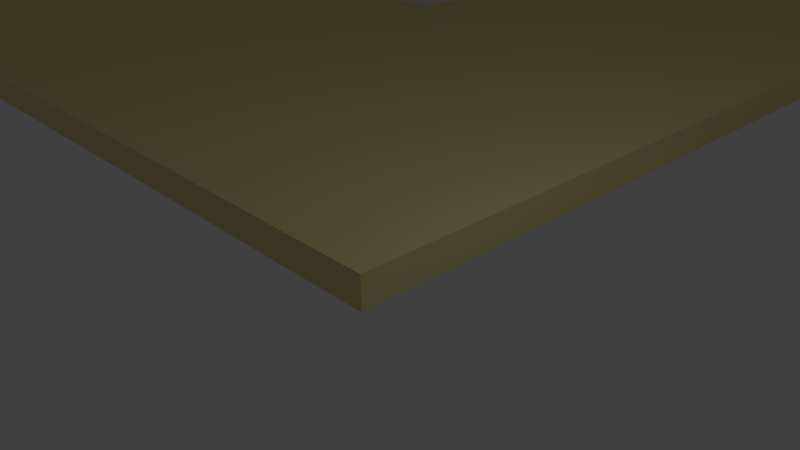 # Source: PlataformaEscala.blend  (saved by Blender 2.79.0; exported with 4.5.12 LTS)
import bpy
from mathutils import Matrix  # noqa: F401  (used for matrix-valued properties, if any)

bpy.ops.wm.read_factory_settings(use_empty=True)
scene = bpy.context.scene
scene.name = 'Scene'

# ---- collections
col_collection_1 = bpy.data.collections.new('Collection 1'); scene.collection.children.link(col_collection_1)

# ---- materials (node trees are filled in below, after node groups)
mat_material_002 = bpy.data.materials.new('Material.002')
mat_material_002.alpha_threshold = 0.0
mat_material_002.use_transparent_shadow = False
mat_material_002.diffuse_color = (0.8, 0.7137, 0.3148, 1.0)
mat_material_002.roughness = 0.5
mat_material_004 = bpy.data.materials.new('Material.004')
mat_material_004.alpha_threshold = 0.0
mat_material_004.use_transparent_shadow = False
mat_material_004.diffuse_color = (0.3993, 0.8, 0.8, 1.0)
mat_material_004.roughness = 0.5
mat_material_003 = bpy.data.materials.new('Material.003')
mat_material_003.alpha_threshold = 0.0
mat_material_003.use_transparent_shadow = False
mat_material_003.diffuse_color = (0.8, 0.2822, 0.2949, 1.0)
mat_material_003.roughness = 0.5
mat_material_001 = bpy.data.materials.new('Material.001')
mat_material_001.alpha_threshold = 0.0
mat_material_001.use_transparent_shadow = False
mat_material_001.diffuse_color = (0.8, 0.7137, 0.3148, 1.0)
mat_material_001.roughness = 0.5

# ---- material node trees

# ---- world
world_world = bpy.data.worlds.new('World'); scene.world = world_world
world_world.color = (0.05088, 0.05088, 0.05088)
world_world.use_sun_shadow = False
world_world.sun_shadow_jitter_overblur = 0.0
world_world.cycles.sampling_method = 'MANUAL'

# ---- cameras
cam_camera = bpy.data.cameras.new('Camera')
cam_camera.clip_end = 100.0
cam_camera.lens = 35.0
cam_camera.sensor_width = 32.0
cam_camera.sensor_height = 18.0
cam_camera.ortho_scale = 7.314
cam_camera.dof.focus_distance = 0.0
cam_camera.dof.aperture_fstop = 128.0

# ---- lights
light_lamp = bpy.data.lights.new('Lamp', 'POINT')
light_lamp.transmission_factor = 0.0
light_lamp.cutoff_distance = 30.0
light_lamp.energy = 100.0
light_lamp.shadow_buffer_clip_start = 1.001
light_lamp.shadow_soft_size = 0.1
light_lamp.shadow_maximum_resolution = 0.006
light_lamp.use_absolute_resolution = True

# ---- meshes
me_cylinder_002 = bpy.data.meshes.new('Cylinder.002')
me_cylinder_002.from_pydata([(0.0, 10.0, -0.5), (0.0, 10.0, 0.5), (3.09, 9.511, -0.5), (3.09, 9.511, 0.5), (5.878, 8.09, -0.5), (5.878, 8.09, 0.5), (8.09, 5.878, -0.5), (8.09, 5.878, 0.5), (9.511, 3.09, -0.5), (9.511, 3.09, 0.5), (10.0, -4.371e-07, -0.5), (10.0, -4.371e-07, 0.5), (9.511, -3.09, -0.5), (9.511, -3.09, 0.5), (8.09, -5.878, -0.5), (8.09, -5.878, 0.5), (5.878, -8.09, -0.5), (5.878, -8.09, 0.5), (3.09, -9.511, -0.5), (3.09, -9.511, 0.5), (-3.258e-06, -10.0, -0.5), (-3.258e-06, -10.0, 0.5), (-3.09, -9.511, -0.5), (-3.09, -9.511, 0.5), (-5.878, -8.09, -0.5), (-5.878, -8.09, 0.5), (-8.09, -5.878, -0.5), (-8.09, -5.878, 0.5), (-9.511, -3.09, -0.5), (-9.511, -3.09, 0.5), (-10.0, 9.656e-06, -0.5), (-10.0, 9.656e-06, 0.5), (-9.511, 3.09, -0.5), (-9.511, 3.09, 0.5), (-8.09, 5.878, -0.5), (-8.09, 5.878, 0.5), (-5.878, 8.09, -0.5), (-5.878, 8.09, 0.5), (-3.09, 9.511, -0.5), (-3.09, 9.511, 0.5), (2.951, 9.082, 0.5), (3.763e-08, 9.549, 0.5), (5.613, 7.725, 0.5), (7.725, 5.613, 0.5), (9.082, 2.951, 0.5), (9.549, -2.905e-07, 0.5), (9.082, -2.951, 0.5), (7.725, -5.613, 0.5), (5.613, -7.725, 0.5), (2.951, -9.082, 0.5), (-3.074e-06, -9.549, 0.5), (-2.951, -9.082, 0.5), (-5.613, -7.725, 0.5), (-7.725, -5.613, 0.5), (-9.082, -2.951, 0.5), (-9.549, 9.347e-06, 0.5), (-9.082, 2.951, 0.5), (-7.725, 5.613, 0.5), (-5.613, 7.725, 0.5), (-2.951, 9.082, 0.5), (2.951, 9.082, -0.2076), (3.939e-08, 9.549, -0.2076), (5.613, 7.725, -0.2076), (7.725, 5.613, -0.2076), (9.082, 2.951, -0.2076), (9.549, -2.905e-07, -0.2076), (9.082, -2.951, -0.2076), (7.725, -5.613, -0.2076), (5.613, -7.725, -0.2076), (2.951, -9.082, -0.2076), (-3.072e-06, -9.549, -0.2076), (-2.951, -9.082, -0.2076), (-5.613, -7.725, -0.2076), (-7.725, -5.613, -0.2076), (-9.082, -2.951, -0.2076), (-9.549, 9.347e-06, -0.2076), (-9.082, 2.951, -0.2076), (-7.725, 5.613, -0.2076), (-5.613, 7.725, -0.2076), (-2.951, 9.082, -0.2076)], [], [(0, 1, 3, 2), (2, 3, 5, 4), (4, 5, 7, 6), (6, 7, 9, 8), (8, 9, 11, 10), (10, 11, 13, 12), (12, 13, 15, 14), (14, 15, 17, 16), (16, 17, 19, 18), (18, 19, 21, 20), (20, 21, 23, 22), (22, 23, 25, 24), (24, 25, 27, 26), (26, 27, 29, 28), (28, 29, 31, 30), (30, 31, 33, 32), (32, 33, 35, 34), (34, 35, 37, 36), (9, 7, 43, 44), (36, 37, 39, 38), (38, 39, 1, 0), (0, 2, 4, 6, 8, 10, 12, 14, 16, 18, 20, 22, 24, 26, 28, 30, 32, 34, 36, 38), (51, 50, 70, 71), (19, 17, 48, 49), (29, 27, 53, 54), (39, 37, 58, 59), (5, 3, 40, 42), (15, 13, 46, 47), (25, 23, 51, 52), (35, 33, 56, 57), (11, 9, 44, 45), (21, 19, 49, 50), (31, 29, 54, 55), (1, 39, 59, 41), (7, 5, 42, 43), (17, 15, 47, 48), (3, 1, 41, 40), (27, 25, 52, 53), (37, 35, 57, 58), (13, 11, 45, 46), (23, 21, 50, 51), (33, 31, 55, 56), (60, 61, 79, 78, 77, 76, 75, 74, 73, 72, 71, 70, 69, 68, 67, 66, 65, 64, 63, 62), (44, 43, 63, 64), (59, 58, 78, 79), (52, 51, 71, 72), (45, 44, 64, 65), (41, 59, 79, 61), (53, 52, 72, 73), (46, 45, 65, 66), (54, 53, 73, 74), (47, 46, 66, 67), (55, 54, 74, 75), (48, 47, 67, 68), (40, 41, 61, 60), (56, 55, 75, 76), (49, 48, 68, 69), (42, 40, 60, 62), (57, 56, 76, 77), (50, 49, 69, 70), (43, 42, 62, 63), (58, 57, 77, 78)])
me_cylinder_002.use_remesh_preserve_volume = False
me_cylinder_002.use_remesh_preserve_attributes = False
me_cylinder_002.use_mirror_vertex_groups = False
me_cylinder_002.update()
me_plane_014 = bpy.data.meshes.new('Plane.014')
me_plane_014.from_pydata([(-11.0, -14.0, 0.0), (11.0, -14.0, 0.0), (-11.0, 14.0, 0.0), (11.0, 14.0, 0.0), (-11.0, 14.0, 0.9988), (-11.0, -14.0, 0.9988), (11.0, -14.0, 0.9988), (11.0, 14.0, 0.9988), (-11.0, 12.47, 0.0), (11.0, 12.47, 0.0), (-11.0, 12.47, 0.9988), (11.0, 12.47, 0.9988), (12.49, 12.47, 0.0), (12.49, 14.0, 0.0), (12.49, 12.47, 0.9988), (12.49, 14.0, 0.9988), (11.0, -6.5, 0.0), (12.49, -6.5, 0.0)], [], [(8, 2, 3, 9), (10, 11, 7, 4), (7, 11, 14, 15), (8, 0, 5, 10), (3, 2, 4, 7), (0, 1, 6, 5), (2, 8, 10, 4), (1, 9, 11, 6), (5, 6, 11, 10), (0, 8, 9, 1), (12, 13, 15, 14), (11, 9, 12, 14), (9, 3, 13, 12), (3, 7, 15, 13), (9, 12, 17, 16), (14, 11, 16, 17), (17, 12, 14)])
me_plane_014.use_remesh_preserve_volume = False
me_plane_014.use_remesh_preserve_attributes = False
me_plane_014.use_mirror_vertex_groups = False
me_plane_014.update()
me_plane_012 = bpy.data.meshes.new('Plane.012')
me_plane_012.from_pydata([(-14.0, -13.0, 0.0), (14.0, -13.0, 0.0), (-14.0, 13.0, 0.0), (-14.0, 13.0, 0.9154), (-14.0, -13.0, 0.9154), (14.0, -13.0, 0.9154), (9.749, 13.0, 0.0), (14.0, 8.749, 0.0), (14.0, 8.749, 0.9154), (9.749, 13.0, 0.9154), (-12.49, 13.0, 0.9154), (-12.49, -13.0, 0.9154), (-12.49, 13.0, 0.0), (-14.0, 14.5, 0.9154), (-14.0, 14.5, 0.0), (-12.49, 14.5, 0.9154), (-12.49, 14.5, 0.0), (3.632, 13.0, 0.0), (3.632, 14.5, 0.0), (14.0, -11.5, 0.0), (-12.49, -11.24, 0.9154), (-14.0, -11.3, 0.9154), (14.0, -11.5, 0.9154), (15.51, -13.0, 0.9154), (15.51, -13.0, 0.0), (15.51, -11.5, 0.9154), (15.51, -11.5, 0.0), (14.0, 3.858, 0.0), (15.51, 3.858, 0.0)], [], [(6, 12, 10, 9), (0, 2, 12, 6, 7, 19, 1), (2, 0, 4, 21, 3), (4, 11, 20, 21), (0, 1, 5, 11, 4), (6, 9, 8, 7), (1, 19, 26, 24), (15, 16, 14, 13), (10, 20, 22, 8, 9), (2, 3, 13, 14), (3, 10, 15, 13), (12, 2, 14, 16), (10, 12, 16, 15), (16, 12, 17, 18), (17, 10, 15, 18), (18, 15, 16), (24, 26, 25, 23), (22, 20, 11, 5), (22, 19, 7, 8), (21, 20, 10, 3), (19, 22, 25, 26), (22, 5, 23, 25), (5, 1, 24, 23), (19, 26, 28, 27), (28, 25, 22, 27), (25, 28, 26)])
me_plane_012.use_remesh_preserve_volume = False
me_plane_012.use_remesh_preserve_attributes = False
me_plane_012.use_mirror_vertex_groups = False
me_plane_012.update()
me_plane_011 = bpy.data.meshes.new('Plane.011')
me_plane_011.from_pydata([(-7.0, -6.0, 0.0), (7.0, -6.0, 0.0), (-7.0, 6.0, 0.0), (7.0, 6.0, 0.0), (-7.0, 6.0, 0.5), (-7.0, -6.0, 0.5), (7.0, -6.0, 0.5), (7.0, 6.0, 0.5)], [], [(0, 2, 3, 1), (5, 6, 7, 4), (1, 3, 7, 6), (2, 0, 5, 4), (3, 2, 4, 7), (0, 1, 6, 5)])
me_plane_011.use_remesh_preserve_volume = False
me_plane_011.use_remesh_preserve_attributes = False
me_plane_011.use_mirror_vertex_groups = False
me_plane_011.update()
me_plane_010 = bpy.data.meshes.new('Plane.010')
me_plane_010.from_pydata([(-25.0, -21.0, 0.0), (25.0, -21.0, 0.0), (-25.0, 21.0, 0.0), (25.0, 21.0, 0.0), (-25.0, 21.0, 0.5), (-25.0, -21.0, 0.5), (25.0, -21.0, 0.5), (25.0, 21.0, 0.5)], [], [(0, 2, 3, 1), (5, 6, 7, 4), (1, 3, 7, 6), (2, 0, 5, 4), (3, 2, 4, 7), (0, 1, 6, 5)])
me_plane_010.materials.append(mat_material_002)
me_plane_010.use_remesh_preserve_volume = False
me_plane_010.use_remesh_preserve_attributes = False
me_plane_010.use_mirror_vertex_groups = False
me_plane_010.update()
me_plane_009 = bpy.data.meshes.new('Plane.009')
me_plane_009.from_pydata([(-16.0, -15.0, 38.68), (16.0, -15.0, 38.68), (-16.0, 15.0, 38.68), (16.0, 15.0, 38.68), (-16.0, 15.0, 39.18), (-16.0, -15.0, 39.18), (16.0, -15.0, 39.18), (16.0, 15.0, 39.18)], [], [(0, 2, 3, 1), (5, 6, 7, 4), (1, 3, 7, 6), (2, 0, 5, 4), (3, 2, 4, 7), (0, 1, 6, 5)])
me_plane_009.materials.append(mat_material_004)
me_plane_009.use_remesh_preserve_volume = False
me_plane_009.use_remesh_preserve_attributes = False
me_plane_009.use_mirror_vertex_groups = False
me_plane_009.update()
me_plane_008 = bpy.data.meshes.new('Plane.008')
me_plane_008.from_pydata([(-6.0, -5.0, 0.0), (6.0, -5.0, 0.0), (-6.0, 5.0, 0.0), (6.0, 5.0, 0.0), (-6.0, 5.0, 0.5), (-6.0, -5.0, 0.5), (6.0, -5.0, 0.5), (6.0, 5.0, 0.5)], [], [(0, 2, 3, 1), (5, 6, 7, 4), (1, 3, 7, 6), (2, 0, 5, 4), (3, 2, 4, 7), (0, 1, 6, 5)])
me_plane_008.use_remesh_preserve_volume = False
me_plane_008.use_remesh_preserve_attributes = False
me_plane_008.use_mirror_vertex_groups = False
me_plane_008.update()
me_plane_007 = bpy.data.meshes.new('Plane.007')
me_plane_007.from_pydata([(-6.0, -25.0, -12.5), (6.0, -25.0, -12.5), (-6.0, 25.0, 0.0), (6.0, 25.0, 0.0), (-6.0, 24.88, 0.4851), (-6.0, -25.12, -12.02), (6.0, -25.12, -12.02), (6.0, 24.88, 0.4851)], [], [(0, 2, 3, 1), (5, 6, 7, 4), (1, 3, 7, 6), (2, 0, 5, 4), (3, 2, 4, 7), (0, 1, 6, 5)])
me_plane_007.materials.append(mat_material_003)
me_plane_007.use_remesh_preserve_volume = False
me_plane_007.use_remesh_preserve_attributes = False
me_plane_007.use_mirror_vertex_groups = False
me_plane_007.update()
me_plane_006 = bpy.data.meshes.new('Plane.006')
me_plane_006.from_pydata([(-5.0, -6.0, 0.0), (5.0, -6.0, 0.0), (-5.0, 6.0, 0.0), (5.0, 6.0, 0.0), (-5.0, 6.0, 0.5), (-5.0, -6.0, 0.5), (5.0, -6.0, 0.5), (5.0, 6.0, 0.5)], [], [(0, 2, 3, 1), (5, 6, 7, 4), (1, 3, 7, 6), (2, 0, 5, 4), (3, 2, 4, 7), (0, 1, 6, 5)])
me_plane_006.use_remesh_preserve_volume = False
me_plane_006.use_remesh_preserve_attributes = False
me_plane_006.use_mirror_vertex_groups = False
me_plane_006.update()
me_plane = bpy.data.meshes.new('Plane')
me_plane.from_pydata([(-34.01, -1.0, 0.0), (0.9939, -1.0, 0.0), (-34.01, 41.02, 0.0), (0.9939, 41.02, 0.0), (-34.01, 41.02, 0.5), (-34.01, -1.0, 0.5), (0.9939, -1.0, 0.5), (0.9939, 41.02, 0.5)], [], [(0, 2, 3, 1), (5, 6, 7, 4), (1, 3, 7, 6), (2, 0, 5, 4), (3, 2, 4, 7), (0, 1, 6, 5)])
me_plane.materials.append(mat_material_001)
me_plane.use_remesh_preserve_volume = False
me_plane.use_remesh_preserve_attributes = False
me_plane.use_mirror_vertex_groups = False
me_plane.update()

# ---- objects
ob_cylinder = bpy.data.objects.new('Cylinder', me_cylinder_002)
ob_plane_009 = bpy.data.objects.new('Plane.009', me_plane_014)
ob_plane_007 = bpy.data.objects.new('Plane.007', me_plane_012)
ob_plane_006 = bpy.data.objects.new('Plane.006', me_plane_011)
ob_plane_005 = bpy.data.objects.new('Plane.005', me_plane_010)
ob_plane_004 = bpy.data.objects.new('Plane.004', me_plane_009)
ob_plane_003 = bpy.data.objects.new('Plane.003', me_plane_008)
ob_plane_002 = bpy.data.objects.new('Plane.002', me_plane_007)
ob_plane_001 = bpy.data.objects.new('Plane.001', me_plane_006)
ob_plane = bpy.data.objects.new('Plane', me_plane)
ob_lamp = bpy.data.objects.new('Lamp', light_lamp)
ob_camera = bpy.data.objects.new('Camera', cam_camera)

# ---- transforms, parenting, visibility, modifiers, constraints
ob_cylinder.location = (-41.01, -93.08, -12.16)
ob_cylinder.lineart.crease_threshold = 0.0
ob_plane_009.location = (-19.01, 23.02, 0.469)
ob_plane_009.lineart.crease_threshold = 0.0
ob_plane_007.location = (-36.01, -125.0, -12.04)
ob_plane_007.lineart.crease_threshold = 0.0
ob_plane_006.location = (-70.01, -77.0, -12.5)
ob_plane_006.scale = (2.286, 1.0, 1.0)
ob_plane_006.lineart.crease_threshold = 0.0
ob_plane_005.location = (-29.01, -122.0, -12.5)
ob_plane_005.lineart.crease_threshold = 0.0
ob_plane_004.location = (-38.01, -86.0, -51.18)
ob_plane_004.lineart.crease_threshold = 0.0
ob_plane_003.location = (-28.01, -66.0, -12.5)
ob_plane_003.lineart.crease_threshold = 0.0
ob_plane_002.location = (-28.01, -36.0, 0.0)
ob_plane_002.lineart.crease_threshold = 0.0
ob_plane_001.location = (-28.01, -6.0, 0.0)
ob_plane_001.scale = (1.2, 0.8333, 1.0)
ob_plane_001.lineart.crease_threshold = 0.0
ob_plane.location = (0.0, 0.0, 0.0)
ob_plane.lineart.crease_threshold = 0.0
ob_lamp.location = (4.076, 1.005, 5.904)
ob_lamp.rotation_euler = (0.6503, 0.05522, 1.866)
ob_lamp.lock_rotations_4d = False
ob_lamp.empty_display_type = 'ARROWS'
ob_lamp.color = (0.0, 0.0, 0.0, 0.0)
ob_lamp.lineart.crease_threshold = 0.0
ob_camera.location = (7.481, -6.508, 5.344)
ob_camera.rotation_euler = (1.109, 0.0, 0.8149)
ob_camera.lock_rotations_4d = False
ob_camera.empty_display_type = 'ARROWS'
ob_camera.color = (0.0, 0.0, 0.0, 0.0)
ob_camera.display_type = 'WIRE'
ob_camera.lineart.crease_threshold = 0.0

# ---- collection membership
col_collection_1.objects.link(ob_cylinder)
col_collection_1.objects.link(ob_plane_009)
col_collection_1.objects.link(ob_plane_007)
col_collection_1.objects.link(ob_plane_006)
col_collection_1.objects.link(ob_plane_005)
col_collection_1.objects.link(ob_plane_004)
col_collection_1.objects.link(ob_plane_003)
col_collection_1.objects.link(ob_plane_002)
col_collection_1.objects.link(ob_plane_001)
col_collection_1.objects.link(ob_plane)
col_collection_1.objects.link(ob_lamp)
col_collection_1.objects.link(ob_camera)

# ---- scene / render settings (as saved in the file)
scene.camera = ob_camera
scene.frame_start = 1; scene.frame_end = 250; scene.frame_set(0)
scene.render.engine = 'BLENDER_EEVEE_NEXT'
scene.render.resolution_percentage = 50
scene.render.dither_intensity = 0.0
scene.cycles.use_denoising = False
scene.cycles.samples = 128
scene.cycles.sampling_pattern = 'TABULATED_SOBOL'
scene.cycles.use_adaptive_sampling = False
scene.cycles.use_light_tree = False
scene.cycles.blur_glossy = 0.0
scene.cycles.sample_clamp_indirect = 0.0
scene.view_settings.view_transform = 'Standard'
bpy.context.view_layer.update()
